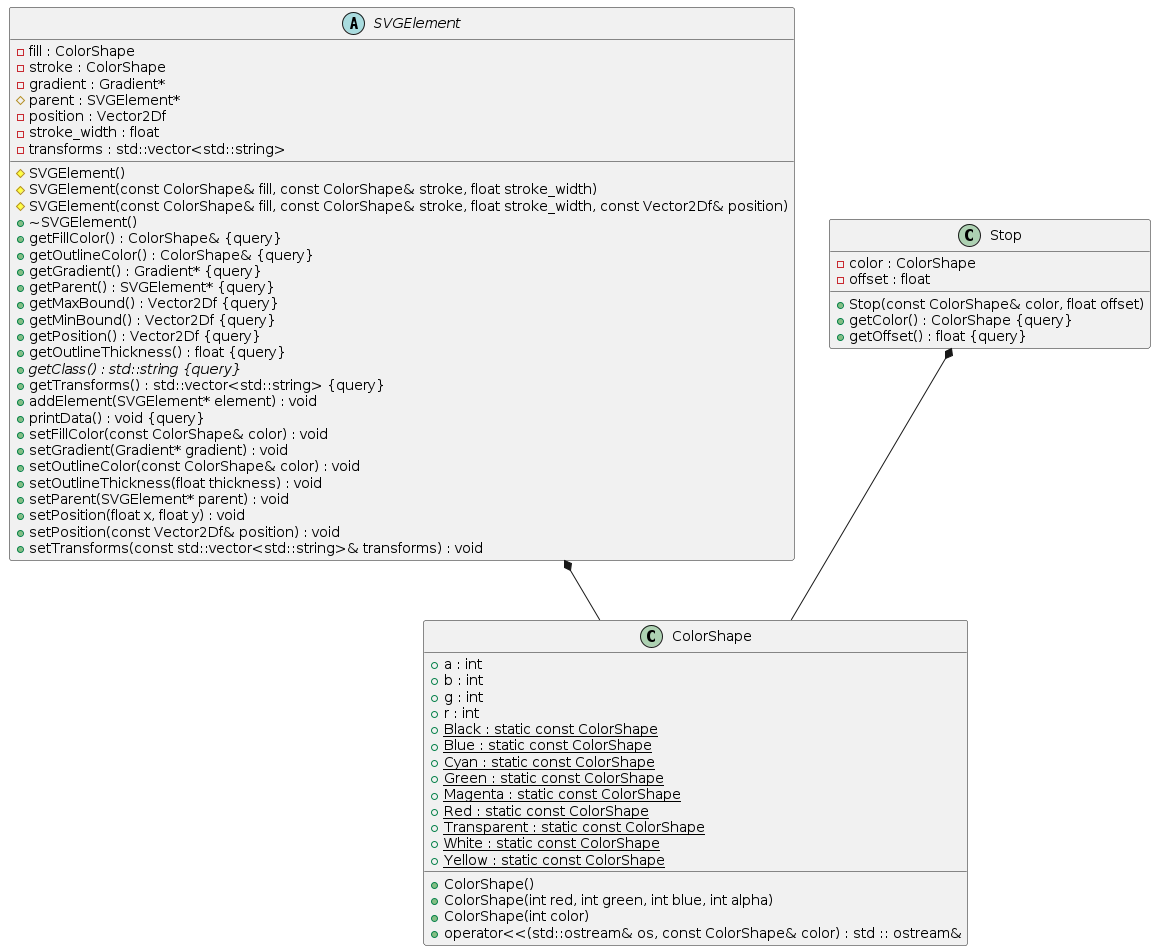

The diagram above was rendered by PlantUML. Its source (embedded in the PNG):
@startuml





/' Objects '/

class ColorShape {
	+ColorShape()
	+ColorShape(int red, int green, int blue, int alpha)
	+ColorShape(int color)
	+a : int
	+b : int
	+g : int
	+r : int
	+{static} Black : static const ColorShape
	+{static} Blue : static const ColorShape
	+{static} Cyan : static const ColorShape
	+{static} Green : static const ColorShape
	+{static} Magenta : static const ColorShape
	+{static} Red : static const ColorShape
	+{static} Transparent : static const ColorShape
	+{static} White : static const ColorShape
	+{static} Yellow : static const ColorShape
	+operator<<(std::ostream& os, const ColorShape& color) : std :: ostream&
}


abstract class SVGElement {
	#SVGElement()
	#SVGElement(const ColorShape& fill, const ColorShape& stroke, float stroke_width)
	#SVGElement(const ColorShape& fill, const ColorShape& stroke, float stroke_width, const Vector2Df& position)
	+~SVGElement()
	-fill : ColorShape
	-stroke : ColorShape
	+getFillColor() : ColorShape& {query}
	+getOutlineColor() : ColorShape& {query}
	+getGradient() : Gradient* {query}
	-gradient : Gradient*
	+getParent() : SVGElement* {query}
	#parent : SVGElement*
	+getMaxBound() : Vector2Df {query}
	+getMinBound() : Vector2Df {query}
	+getPosition() : Vector2Df {query}
	-position : Vector2Df
	+getOutlineThickness() : float {query}
	-stroke_width : float
	+{abstract} getClass() : std::string {query}
	+getTransforms() : std::vector<std::string> {query}
	-transforms : std::vector<std::string>
	+addElement(SVGElement* element) : void
	+printData() : void {query}
	+setFillColor(const ColorShape& color) : void
	+setGradient(Gradient* gradient) : void
	+setOutlineColor(const ColorShape& color) : void
	+setOutlineThickness(float thickness) : void
	+setParent(SVGElement* parent) : void
	+setPosition(float x, float y) : void
	+setPosition(const Vector2Df& position) : void
	+setTransforms(const std::vector<std::string>& transforms) : void
}


class Stop {
	+Stop(const ColorShape& color, float offset)
	-color : ColorShape
	+getColor() : ColorShape {query}
	+getOffset() : float {query}
	-offset : float
}





/' Inheritance relationships '/




/' Aggregation relationships '/

.SVGElement *-- .ColorShape

.Stop *-- .ColorShape






/' Nested objects '/



@enduml